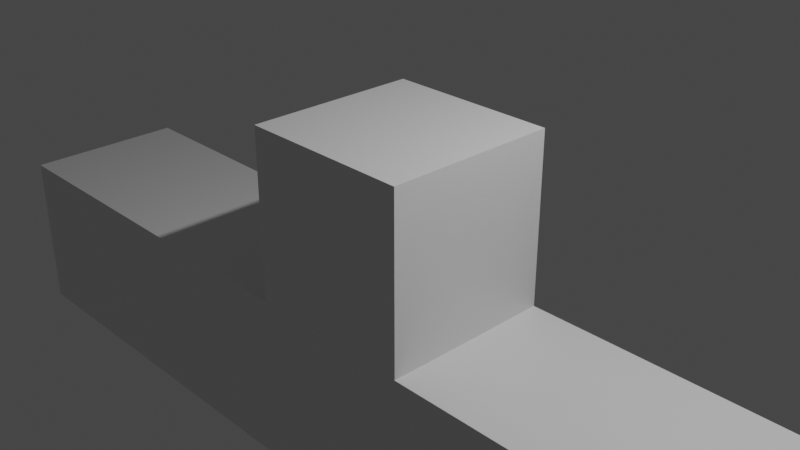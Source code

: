 # Source: test.blend  (saved by Blender 3.2.14; exported with 4.5.12 LTS)
import bpy
from mathutils import Matrix  # noqa: F401  (used for matrix-valued properties, if any)

bpy.ops.wm.read_factory_settings(use_empty=True)
scene = bpy.context.scene
scene.name = 'Scene'

# ---- collections
col_collection = bpy.data.collections.new('Collection'); scene.collection.children.link(col_collection)

# ---- materials (node trees are filled in below, after node groups)
mat_material = bpy.data.materials.new('Material')
mat_material.alpha_threshold = 0.0
mat_material.use_transparent_shadow = False
mat_material.line_color = (0.0, 0.0, 0.0, 1.0)

# ---- material node trees
mat_material.use_nodes = True; mat_material.node_tree.nodes.clear()
_N = mat_material.node_tree.nodes; _L = mat_material.node_tree.links
n0 = _N.new('ShaderNodeOutputMaterial'); n0.name = 'Material Output'; n0.location = (300, 300)
n1 = _N.new('ShaderNodeBsdfPrincipled'); n1.name = 'Principled BSDF'; n1.location = (10, 300)
n1.distribution = 'GGX'
n1.subsurface_method = 'RANDOM_WALK_SKIN'
n1.inputs[2].default_value = 0.4
n1.inputs[3].default_value = 1.45
n1.inputs[27].default_value = (0.0, 0.0, 0.0, 1.0)
n1.inputs[28].default_value = 1.0
_L.new(n1.outputs[0], n0.inputs[0])
n0.is_active_output = True

# ---- world
world_world = bpy.data.worlds.new('World'); scene.world = world_world
world_world.use_nodes = True; world_world.node_tree.nodes.clear()
_N = world_world.node_tree.nodes; _L = world_world.node_tree.links
n0 = _N.new('ShaderNodeOutputWorld'); n0.name = 'World Output'; n0.location = (300, 300)
n1 = _N.new('ShaderNodeBackground'); n1.name = 'Background'; n1.location = (10, 300)
n1.inputs[0].default_value = (0.05088, 0.05088, 0.05088, 1.0)
_L.new(n1.outputs[0], n0.inputs[0])
n0.is_active_output = True
world_world.color = (0.05088, 0.05088, 0.05088)
world_world.use_sun_shadow = False
world_world.sun_shadow_jitter_overblur = 0.0

# ---- cameras
cam_camera = bpy.data.cameras.new('Camera')
cam_camera.clip_end = 100.0
cam_camera.ortho_scale = 7.314

# ---- lights
light_light = bpy.data.lights.new('Light', 'POINT')
light_light.transmission_factor = 0.0
light_light.energy = 1000.0
light_light.shadow_soft_size = 0.1
light_light.shadow_maximum_resolution = 0.006
light_light.use_absolute_resolution = True

# ---- meshes
me_cube = bpy.data.meshes.new('Cube')
me_cube.from_pydata([(1.0, 1.0, 1.0), (1.0, 1.0, -1.0), (1.0, -1.0, 1.0), (1.0, -1.0, -1.0), (-1.0, 1.0, 1.0), (-1.0, 1.0, -1.0), (-1.0, -1.0, 1.0), (-1.0, -1.0, -1.0), (1.0, 1.0, -3.0), (1.0, -1.0, -3.0), (-1.0, 1.0, -3.0), (-1.0, -1.0, -3.0), (-6.0, 1.0, -1.0), (-6.0, -1.0, -1.0), (-6.0, 1.0, -3.0), (-6.0, -1.0, -3.0), (6.0, 1.0, -1.0), (6.0, -1.0, -1.0), (6.0, 1.0, -3.0), (6.0, -1.0, -3.0)], [], [(0, 4, 6, 2), (3, 2, 6, 7), (7, 6, 4, 5), (11, 7, 13, 15), (1, 0, 2, 3), (5, 4, 0, 1), (10, 8, 9, 11), (9, 8, 18, 19), (5, 1, 8, 10), (3, 7, 11, 9), (13, 12, 14, 15), (7, 5, 12, 13), (5, 10, 14, 12), (10, 11, 15, 14), (16, 17, 19, 18), (1, 3, 17, 16), (3, 9, 19, 17), (8, 1, 16, 18)])
_uv = me_cube.uv_layers.new(name='UVMap')
_uv.uv.foreach_set('vector', [0.625, 0.5, 0.875, 0.5, 0.875, 0.75, 0.625, 0.75, 0.375, 0.75, 0.625, 0.75, 0.625, 1.0, 0.375, 1.0, 0.375, 0.0, 0.625, 0.0, 0.625, 0.25, 0.375, 0.25, 0.375, 1.0, 0.375, 1.0, 0.375, 1.0, 0.375, 1.0, 0.375, 0.5, 0.625, 0.5, 0.625, 0.75, 0.375, 0.75, 0.375, 0.25, 0.625, 0.25, 0.625, 0.5, 0.375, 0.5, 0.125, 0.5, 0.375, 0.5, 0.375, 0.75, 0.125, 0.75, 0.375, 0.75, 0.375, 0.5, 0.375, 0.5, 0.375, 0.75, 0.375, 0.25, 0.375, 0.5, 0.375, 0.5, 0.375, 0.25, 0.375, 0.75, 0.375, 1.0, 0.375, 1.0, 0.375, 0.75, 0.375, 0.0, 0.375, 0.25, 0.375, 0.25, 0.375, 0.0, 0.375, 0.0, 0.375, 0.25, 0.375, 0.25, 0.375, 0.0, 0.375, 0.25, 0.375, 0.25, 0.375, 0.25, 0.375, 0.25, 0.125, 0.5, 0.125, 0.75, 0.125, 0.75, 0.125, 0.5, 0.375, 0.5, 0.375, 0.75, 0.375, 0.75, 0.375, 0.5, 0.375, 0.5, 0.375, 0.75, 0.375, 0.75, 0.375, 0.5, 0.375, 0.75, 0.375, 0.75, 0.375, 0.75, 0.375, 0.75, 0.375, 0.5, 0.375, 0.5, 0.375, 0.5, 0.375, 0.5])
me_cube.materials.append(mat_material)
me_cube.use_mirror_vertex_groups = False
me_cube.update()
arm_armature = bpy.data.armatures.new('Armature')  # bones are not reproduced

# ---- objects
ob_cube = bpy.data.objects.new('Cube', me_cube)
ob_light = bpy.data.objects.new('Light', light_light)
ob_camera = bpy.data.objects.new('Camera', cam_camera)
ob_armature = bpy.data.objects.new('Armature', arm_armature)

# ---- transforms, parenting, visibility, modifiers, constraints
ob_cube.parent = ob_armature
ob_cube.location = (0.0, 0.0, 0.0)
ob_cube.lock_rotations_4d = False
ob_cube.empty_display_type = 'ARROWS'
ob_cube.lineart.crease_threshold = 0.0
_vg = ob_cube.vertex_groups.new(name='Bone')
for _i, _w in zip([0, 2, 4, 5, 6], [0.7686, 0.4778, 0.7904, 0.003184, 0.4799]): _vg.add([_i], _w, 'REPLACE')
_vg = ob_cube.vertex_groups.new(name='Bone.001')
for _i, _w in zip([0, 1, 2, 3, 4, 5, 6, 7, 8, 9, 10, 11], [0.1415, 0.457, 0.4588, 0.4648, 0.1281, 0.4546, 0.4583, 0.4663, 0.05197, 0.0527, 0.05175, 0.05282]): _vg.add([_i], _w, 'REPLACE')
_vg = ob_cube.vertex_groups.new(name='Bone.002')
for _i, _w in zip([0, 1, 2, 3, 8, 9, 10, 11, 16, 17, 18, 19], [0.07687, 0.499, 0.05525, 0.4983, 0.8891, 0.8891, 0.05623, 0.05614, 0.9781, 0.9779, 0.9915, 0.9916]): _vg.add([_i], _w, 'REPLACE')
_vg = ob_cube.vertex_groups.new(name='Bone.003')
for _i, _w in zip([4, 5, 6, 7, 8, 9, 10, 11, 12, 13, 14, 15], [0.06871, 0.4987, 0.05372, 0.4983, 0.05615, 0.05622, 0.8891, 0.8891, 0.9779, 0.9781, 0.9916, 0.9915]): _vg.add([_i], _w, 'REPLACE')
_m = ob_cube.modifiers.new('Armature', 'ARMATURE')
_m.object = ob_armature
ob_light.location = (4.076, 1.005, 5.904)
ob_light.rotation_euler = (0.6503, 0.05522, 1.866)
ob_light.lock_rotations_4d = False
ob_light.empty_display_type = 'ARROWS'
ob_light.color = (0.0, 0.0, 0.0, 0.0)
ob_light.lineart.crease_threshold = 0.0
ob_camera.location = (7.359, -6.926, 4.958)
ob_camera.rotation_euler = (1.109, 0.0, 0.8149)
ob_camera.lock_rotations_4d = False
ob_camera.empty_display_type = 'ARROWS'
ob_camera.color = (0.0, 0.0, 0.0, 0.0)
ob_camera.display_type = 'WIRE'
ob_camera.lineart.crease_threshold = 0.0
ob_armature.location = (0.0, 0.0, 0.0)

# ---- collection membership
col_collection.objects.link(ob_cube)
col_collection.objects.link(ob_light)
col_collection.objects.link(ob_camera)
col_collection.objects.link(ob_armature)

# ---- scene / render settings (as saved in the file)
scene.camera = ob_camera
scene.frame_start = 1; scene.frame_end = 2; scene.frame_set(2)
scene.render.engine = 'BLENDER_EEVEE_NEXT'
scene.cycles.sampling_pattern = 'TABULATED_SOBOL'
scene.cycles.use_light_tree = False
scene.view_settings.view_transform = 'Filmic'
bpy.context.view_layer.update()
